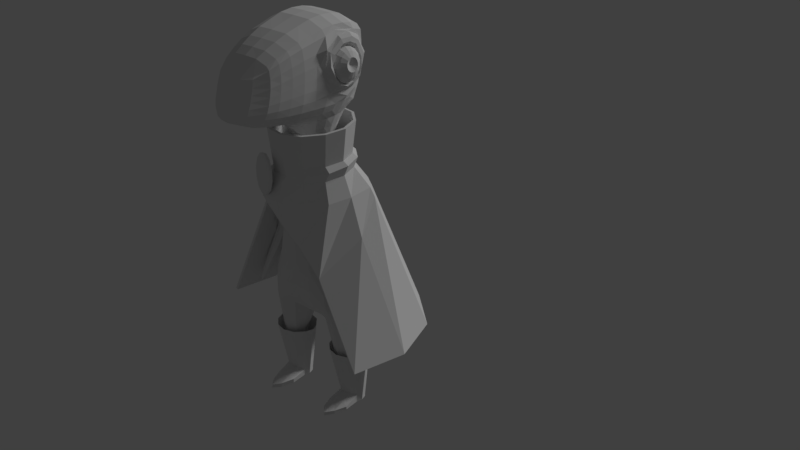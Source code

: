 # Source: lizard-1203.blend  (saved by Blender 2.79.0; exported with 4.5.12 LTS)
import bpy
from mathutils import Matrix  # noqa: F401  (used for matrix-valued properties, if any)

bpy.ops.wm.read_factory_settings(use_empty=True)
scene = bpy.context.scene
scene.name = 'Scene'

# ---- collections
col_collection_1 = bpy.data.collections.new('Collection 1'); scene.collection.children.link(col_collection_1)
col_collection_2 = bpy.data.collections.new('Collection 2'); scene.collection.children.link(col_collection_2)
col_collection_2.hide_render = True
col_collection_2.hide_viewport = True

# ---- world
world_world = bpy.data.worlds.new('World'); scene.world = world_world
world_world.color = (0.05088, 0.05088, 0.05088)
world_world.use_sun_shadow = False
world_world.sun_shadow_jitter_overblur = 0.0
world_world.cycles.sampling_method = 'MANUAL'

# ---- lights
light_sun = bpy.data.lights.new('Sun', 'SUN')
light_sun.transmission_factor = 0.0
light_sun.angle = 0.1993
light_sun.energy = 1.0
light_sun.shadow_buffer_clip_start = 0.5
light_sun.shadow_soft_size = 0.1
light_sun.shadow_cascade_max_distance = 1000.0

# ---- meshes
me_circle_003 = bpy.data.meshes.new('Circle.003')
me_circle_003.from_pydata([(-0.06867, -0.5306, 2.711), (-0.09651, -0.5279, 2.609), (-0.1667, -0.5025, 2.533), (-0.2605, -0.4613, 2.504), (-0.3527, -0.4152, 2.531), (-0.4186, -0.3766, 2.605), (-0.4406, -0.3559, 2.707), (-0.4128, -0.3586, 2.809), (-0.3426, -0.3839, 2.885), (-0.2488, -0.4252, 2.914), (-0.1566, -0.4713, 2.887), (-0.09067, -0.5099, 2.813), (-0.2362, 0.3257, 3.208), (-0.3907, 0.16, 3.199), (-0.4418, -0.06082, 3.193), (-0.3755, -0.2777, 3.19), (-0.2098, -0.4325, 3.193), (0.011, -0.4837, 3.199), (0.2277, -0.4176, 3.208), (0.3823, -0.2519, 3.217), (0.4333, -0.03104, 3.223), (0.3671, 0.1858, 3.226), (0.2014, 0.3406, 3.223), (-0.01941, 0.3918, 3.217), (-0.4572, 0.1831, 2.497), (-0.2804, 0.3739, 2.505), (-0.03058, 0.4498, 2.514), (-0.2514, -0.5, 2.501), (0.4312, -0.2926, 2.527), (0.2528, -0.4298, 2.52), (0.2887, 0.431, 2.523), (0.4793, 0.2524, 2.529), (-0.2937, -0.3863, 2.553), (-0.4417, -0.2284, 2.501), (-0.4361, -0.06646, 2.689), (-0.3721, -0.2756, 2.685), (0.343, 0.1708, 2.742), (0.1833, 0.3201, 2.738), (0.2091, -0.4108, 2.713), (0.358, -0.2512, 2.728), (-0.2124, -0.4249, 2.689), (-0.02948, 0.3696, 2.728), (-0.2382, 0.306, 2.713), (-0.3871, 0.1464, 2.699), (0.407, -0.03831, 2.738), (0.0003714, -0.4744, 2.699), (-0.3411, -0.2562, 2.837), (0.1818, 0.3045, 2.883), (0.3462, -0.2331, 2.874), (-0.1907, -0.3967, 2.84), (-0.01845, 0.3511, 2.874), (-0.3551, 0.141, 2.849), (0.3923, -0.03278, 2.883), (0.009543, -0.4432, 2.849), (-0.4012, -0.05938, 2.84), (0.3322, 0.164, 2.887), (0.2061, -0.3834, 2.862), (-0.215, 0.2912, 2.862), (-0.3967, -0.0426, 2.739), (0.3756, 0.1911, 2.846), (0.2445, -0.3873, 2.789), (-0.2016, 0.3275, 2.789), (-0.3326, -0.2509, 2.732), (0.2166, 0.3402, 2.838), (0.3917, -0.2289, 2.817), (-0.1737, -0.4, 2.739), (0.005381, 0.3901, 2.817), (-0.3487, 0.1691, 2.76), (0.4397, -0.01718, 2.838), (0.0376, -0.4499, 2.76), (0.4904, -0.03813, 2.531), (0.002897, -0.528, 2.51), (-0.9734, 0.3973, 1.005), (-0.5616, 0.8377, 1.023), (0.01518, 1.013, 1.045), (1.065, -0.6751, 1.075), (0.6023, 0.8761, 1.066), (1.042, 0.4639, 1.08), (-1.11, -0.1902, 0.9967), (1.218, -0.1133, 1.083), (-0.5025, 0.2018, 2.358), (-0.471, -0.2279, 2.336), (-0.1717, -0.5075, 2.43), (-0.03065, 0.5046, 2.424), (-0.3144, 0.4184, 2.413), (0.3055, 0.4668, 2.434), (0.5132, -0.5422, 1.855), (0.6336, -0.05629, 2.145), (0.04777, -0.564, 2.314), (0.253, -0.5386, 2.116), (0.522, 0.2641, 2.441)], [], [(1, 2, 3, 4, 5, 6, 7, 8, 9, 10, 11, 0), (38, 45, 71, 29), (35, 34, 33, 32), (37, 36, 31, 30), (34, 43, 24, 33), (45, 40, 27, 71), (44, 39, 28, 70), (40, 35, 32, 27), (41, 37, 30, 26), (36, 44, 70, 31), (60, 69, 45, 38), (59, 68, 44, 36), (58, 67, 43, 34), (61, 66, 41, 42), (69, 65, 40, 45), (68, 64, 39, 44), (67, 61, 42, 43), (66, 63, 37, 41), (65, 62, 35, 40), (64, 60, 38, 39), (63, 59, 36, 37), (62, 58, 34, 35), (15, 14, 54, 46), (22, 21, 55, 47), (19, 18, 56, 48), (16, 15, 46, 49), (23, 22, 47, 50), (13, 12, 57, 51), (20, 19, 48, 52), (17, 16, 49, 53), (12, 23, 50, 57), (14, 13, 51, 54), (21, 20, 52, 55), (18, 17, 53, 56), (46, 54, 58, 62), (47, 55, 59, 63), (48, 56, 60, 64), (49, 46, 62, 65), (50, 47, 63, 66), (51, 57, 61, 67), (52, 48, 64, 68), (53, 49, 65, 69), (57, 50, 66, 61), (54, 51, 67, 58), (55, 52, 68, 59), (56, 53, 69, 60), (39, 38, 29, 28), (43, 42, 25, 24), (42, 41, 26, 25), (81, 80, 72, 78), (84, 83, 74, 73), (83, 85, 76, 74), (80, 84, 73, 72), (87, 86, 75, 79), (90, 87, 79, 77), (85, 90, 77, 76), (30, 31, 90, 85), (28, 29, 89, 86), (71, 27, 82, 88), (31, 70, 87, 90), (29, 71, 88, 89), (70, 28, 86, 87), (24, 25, 84, 80), (26, 30, 85, 83), (25, 26, 83, 84), (33, 24, 80, 81)])
me_circle_003.use_remesh_preserve_volume = False
me_circle_003.use_remesh_preserve_attributes = False
me_circle_003.use_mirror_vertex_groups = False
me_circle_003.update()
me_circle = bpy.data.meshes.new('Circle')
me_circle.from_pydata([(3.155, 1.346, 1.083), (2.63, 1.206, 1.083), (2.246, 0.8215, 1.083), (2.105, 0.2967, 1.083), (2.246, -0.228, 1.083), (2.63, -0.6122, 1.083), (3.155, -0.7528, 1.083), (3.679, -0.6118, 1.083), (4.064, -0.228, 1.083), (4.204, 0.2967, 1.083), (4.064, 0.8215, 1.083), (3.679, 1.206, 1.083), (3.105, 1.757, 6.257), (2.132, 1.497, 6.257), (1.419, 0.6716, 6.257), (1.159, 0.04944, 6.257), (1.419, -0.692, 6.257), (2.132, -1.389, 6.257), (3.105, -1.65, 6.257), (4.079, -1.389, 6.257), (4.791, -0.6899, 6.257), (5.052, 0.08093, 6.257), (4.791, 0.679, 6.257), (4.079, 1.497, 6.257), (2.192, 0.8051, 1.475), (2.043, 0.278, 1.475), (4.258, 0.2804, 1.475), (4.11, 0.8057, 1.475), (3.151, -0.7806, 2.001), (3.705, -0.6321, 2.001), (2.192, -0.2276, 1.668), (3.705, 1.219, 1.475), (3.151, 1.368, 1.475), (2.597, 1.219, 1.475), (4.11, -0.2275, 1.818), (2.597, -0.632, 2.001), (2.246, -0.228, 1.083), (2.63, -0.6122, 1.083), (3.155, -0.7528, 1.083), (3.679, -0.6118, 1.083), (4.064, -0.228, 1.083), (2.273, -1.601, 0.9637), (2.63, -2.767, 0.9829), (3.156, -3.406, 0.9829), (3.678, -2.669, 0.9944), (4.065, -1.57, 0.999), (3.152, -3.39, 1.304), (3.689, -2.67, 1.313), (2.214, -1.634, 1.392), (4.092, -1.604, 1.317), (2.597, -2.807, 1.375), (2.259, -0.9143, 1.023), (2.203, -0.9459, 1.507), (2.597, -1.735, 1.71), (2.63, -1.69, 1.033), (4.101, -0.931, 1.54), (3.697, -1.666, 1.722), (3.155, -2.079, 1.033), (3.152, -2.101, 1.71), (3.679, -1.64, 1.039), (4.064, -0.8991, 1.041)], [], [(25, 24, 14, 15), (27, 26, 21, 22), (29, 28, 18, 19), (30, 25, 15, 16), (31, 27, 22, 23), (33, 32, 12, 13), (34, 29, 19, 20), (35, 30, 16, 17), (32, 31, 23, 12), (24, 33, 13, 14), (26, 34, 20, 21), (28, 35, 17, 18), (56, 29, 34, 55), (9, 8, 34, 26), (2, 1, 33, 24), (0, 11, 31, 32), (7, 6, 38, 39), (1, 0, 32, 33), (11, 10, 27, 31), (4, 3, 25, 30), (10, 9, 26, 27), (3, 2, 24, 25), (57, 54, 42, 43), (56, 55, 49, 47), (54, 51, 41, 42), (52, 53, 50, 48), (30, 35, 53, 52), (8, 7, 39, 40), (5, 4, 36, 37), (35, 28, 58, 53), (6, 5, 37, 38), (43, 42, 50, 46), (42, 41, 48, 50), (45, 44, 47, 49), (44, 43, 46, 47), (51, 52, 48, 41), (58, 56, 47, 46), (59, 57, 43, 44), (53, 58, 46, 50), (55, 60, 45, 49), (60, 59, 44, 45), (40, 39, 59, 60), (52, 51, 36, 30), (39, 38, 57, 59), (34, 8, 60, 55), (56, 58, 28, 29), (37, 36, 51, 54), (38, 37, 54, 57)])
me_circle.use_remesh_preserve_volume = False
me_circle.use_remesh_preserve_attributes = False
me_circle.use_mirror_vertex_groups = False
me_circle.update()
me_sphere = bpy.data.meshes.new('Sphere')
me_sphere.from_pydata([(0.4389, 0.1733, 3.832), (0.4035, 0.2144, 3.826), (0.2646, 0.2178, 3.808), (0.1641, 0.1213, 3.795), (0.4728, 0.1082, 3.809), (0.4449, 0.1638, 3.783), (0.4112, 0.202, 3.761), (0.3427, 0.2166, 3.747), (0.2724, 0.2054, 3.744), (0.2108, 0.1701, 3.751), (0.1674, 0.1161, 3.768), (0.4752, 0.09319, 3.787), (0.4495, 0.1361, 3.741), (0.4172, 0.1658, 3.707), (0.3492, 0.1774, 3.688), (0.2783, 0.1691, 3.689), (0.2153, 0.1424, 3.709), (0.1698, 0.1011, 3.746), (0.4766, 0.07059, 3.771), (0.452, 0.09433, 3.713), (0.4205, 0.1112, 3.67), (0.3528, 0.1183, 3.648), (0.2816, 0.1146, 3.652), (0.2179, 0.1006, 3.681), (0.1712, 0.0785, 3.73), (0.4767, 0.04385, 3.766), (0.4521, 0.04492, 3.703), (0.4206, 0.04666, 3.656), (0.3529, 0.04844, 3.634), (0.2817, 0.05003, 3.639), (0.218, 0.0512, 3.671), (0.1712, 0.05176, 3.725), (0.4754, 0.01704, 3.771), (0.4497, -0.004621, 3.712), (0.4175, -0.01807, 3.668), (0.3496, -0.02162, 3.647), (0.2786, -0.01469, 3.651), (0.2156, 0.001661, 3.68), (0.17, 0.02495, 3.73), (0.473, -0.005757, 3.786), (0.4452, -0.04675, 3.739), (0.4117, -0.07311, 3.704), (0.3432, -0.0812, 3.686), (0.2728, -0.06974, 3.687), (0.2111, -0.04047, 3.708), (0.1675, 0.00215, 3.745), (0.4698, -0.02108, 3.808), (0.4394, -0.07505, 3.781), (0.404, -0.1101, 3.758), (0.3349, -0.1212, 3.744), (0.2652, -0.1067, 3.741), (0.2053, -0.06877, 3.749), (0.1644, -0.01317, 3.767), (0.4663, -0.02658, 3.835), (0.433, -0.08523, 3.83), (0.3957, -0.1234, 3.822), (0.3259, -0.1356, 3.814), (0.2568, -0.12, 3.805), (0.1989, -0.07894, 3.798), (0.1609, -0.01867, 3.794), (0.4631, -0.02143, 3.861), (0.427, -0.07571, 3.879), (0.3879, -0.111, 3.887), (0.3175, -0.1222, 3.883), (0.2491, -0.1076, 3.869), (0.1929, -0.06943, 3.847), (0.1577, -0.01353, 3.82), (0.4606, -0.006417, 3.884), (0.4225, -0.04797, 3.921), (0.3819, -0.07471, 3.941), (0.314, -0.08294, 3.942), (0.2431, -0.07133, 3.924), (0.1884, -0.04169, 3.889), (0.1552, 0.00149, 3.843), (0.4593, 0.01618, 3.899), (0.4199, -0.006214, 3.949), (0.3786, -0.02015, 3.978), (0.3075, -0.02387, 3.982), (0.2398, -0.01677, 3.961), (0.1858, 6.731e-05, 3.917), (0.1539, 0.02409, 3.858), (0.4592, 0.04292, 3.905), (0.4199, 0.04319, 3.959), (0.3785, 0.04441, 3.992), (0.3074, 0.046, 3.997), (0.2397, 0.04778, 3.974), (0.1858, 0.04948, 3.928), (0.1538, 0.05083, 3.864), (0.4605, 0.06973, 3.9), (0.4222, 0.09273, 3.95), (0.3816, 0.1091, 3.979), (0.3107, 0.1161, 3.984), (0.2428, 0.1125, 3.962), (0.1881, 0.09902, 3.918), (0.1551, 0.07764, 3.859), (0.4629, 0.09253, 3.885), (0.4267, 0.1349, 3.923), (0.3874, 0.1642, 3.944), (0.317, 0.1756, 3.945), (0.2486, 0.1676, 3.926), (0.1926, 0.1411, 3.891), (0.1575, 0.1004, 3.844), (0.4661, 0.1079, 3.862), (0.4326, 0.1632, 3.881), (0.3951, 0.2012, 3.89), (0.3253, 0.2157, 3.886), (0.2563, 0.2045, 3.872), (0.1984, 0.1695, 3.849), (0.1607, 0.1158, 3.821), (0.4289, 0.04342, 3.835), (0.4696, 0.1134, 3.836), (0.3344, 0.2301, 3.817), (0.2048, 0.1796, 3.8), (0.1487, 0.05163, 3.793)], [], [(3, 112, 9, 10), (2, 111, 7, 8), (1, 0, 5, 6), (110, 109, 4), (113, 3, 10), (112, 2, 8, 9), (111, 1, 6, 7), (0, 110, 4, 5), (4, 109, 11), (113, 10, 17), (9, 8, 15, 16), (7, 6, 13, 14), (5, 4, 11, 12), (10, 9, 16, 17), (8, 7, 14, 15), (6, 5, 12, 13), (16, 15, 22, 23), (14, 13, 20, 21), (12, 11, 18, 19), (17, 16, 23, 24), (15, 14, 21, 22), (13, 12, 19, 20), (11, 109, 18), (113, 17, 24), (24, 23, 30, 31), (22, 21, 28, 29), (20, 19, 26, 27), (18, 109, 25), (113, 24, 31), (23, 22, 29, 30), (21, 20, 27, 28), (19, 18, 25, 26), (29, 28, 35, 36), (27, 26, 33, 34), (25, 109, 32), (113, 31, 38), (30, 29, 36, 37), (28, 27, 34, 35), (26, 25, 32, 33), (31, 30, 37, 38), (113, 38, 45), (37, 36, 43, 44), (35, 34, 41, 42), (33, 32, 39, 40), (38, 37, 44, 45), (36, 35, 42, 43), (34, 33, 40, 41), (32, 109, 39), (42, 41, 48, 49), (40, 39, 46, 47), (45, 44, 51, 52), (43, 42, 49, 50), (41, 40, 47, 48), (39, 109, 46), (113, 45, 52), (44, 43, 50, 51), (52, 51, 58, 59), (50, 49, 56, 57), (48, 47, 54, 55), (46, 109, 53), (113, 52, 59), (51, 50, 57, 58), (49, 48, 55, 56), (47, 46, 53, 54), (55, 54, 61, 62), (53, 109, 60), (113, 59, 66), (58, 57, 64, 65), (56, 55, 62, 63), (54, 53, 60, 61), (59, 58, 65, 66), (57, 56, 63, 64), (113, 66, 73), (65, 64, 71, 72), (63, 62, 69, 70), (61, 60, 67, 68), (66, 65, 72, 73), (64, 63, 70, 71), (62, 61, 68, 69), (60, 109, 67), (68, 67, 74, 75), (73, 72, 79, 80), (71, 70, 77, 78), (69, 68, 75, 76), (67, 109, 74), (113, 73, 80), (72, 71, 78, 79), (70, 69, 76, 77), (80, 79, 86, 87), (78, 77, 84, 85), (76, 75, 82, 83), (74, 109, 81), (113, 80, 87), (79, 78, 85, 86), (77, 76, 83, 84), (75, 74, 81, 82), (81, 109, 88), (113, 87, 94), (86, 85, 92, 93), (84, 83, 90, 91), (82, 81, 88, 89), (87, 86, 93, 94), (85, 84, 91, 92), (83, 82, 89, 90), (93, 92, 99, 100), (91, 90, 97, 98), (89, 88, 95, 96), (94, 93, 100, 101), (92, 91, 98, 99), (90, 89, 96, 97), (88, 109, 95), (113, 94, 101), (101, 100, 107, 108), (99, 98, 105, 106), (97, 96, 103, 104), (95, 109, 102), (113, 101, 108), (100, 99, 106, 107), (98, 97, 104, 105), (96, 95, 102, 103), (106, 105, 111, 2), (104, 103, 0, 1), (102, 109, 110), (113, 108, 3), (107, 106, 2, 112), (105, 104, 1, 111), (103, 102, 110, 0), (108, 107, 112, 3)])
me_sphere.use_remesh_preserve_volume = False
me_sphere.use_remesh_preserve_attributes = False
me_sphere.use_mirror_vertex_groups = False
me_sphere.update()
me_cylinder_005 = bpy.data.meshes.new('Cylinder.005')
me_cylinder_005.from_pydata([(0.0, 0.5818, -0.8395), (0.3667, 0.6054, -0.8352), (0.7849, 0.5279, -0.832), (1.102, 0.3059, -0.82), (1.139, -0.03699, -0.8231), (1.051, -0.3337, -0.8264), (0.7354, -0.6503, -0.8506), (0.3603, -0.6974, -0.8567), (0.0, -0.6421, -0.8562), (0.0, 0.4113, 0.7999), (0.1685, 0.38, 0.7999), (0.2599, 0.2908, 0.7999), (0.3341, 0.1574, 0.7999), (0.3601, -1.798e-08, 0.7999), (0.3341, -0.1574, 0.7999), (0.2599, -0.2908, 0.7999), (0.1685, -0.38, 0.7999), (0.0, -0.4113, 0.7999), (0.2957, 0.5906, 0.07036), (0.5118, 0.5158, 0.07036), (0.6562, 0.2776, 0.07036), (0.7069, -0.003511, 0.07036), (0.6562, -0.2846, 0.07036), (0.5118, -0.5229, 0.07036), (0.2957, -0.6821, 0.07036), (0.0, -0.738, 0.07036), (0.0, 0.6235, 0.07036), (0.3572, 0.5062, -0.4254), (0.6278, 0.4387, -0.4254), (0.8217, 0.1429, -0.4254), (0.8706, -0.114, -0.4254), (0.8217, -0.3708, -0.4254), (0.5985, -0.5886, -0.4254), (0.3424, -0.7341, -0.4254), (0.0, -0.7852, -0.4254), (0.0, 0.5573, -0.4254), (0.8191, 0.2547, -2.007), (0.6754, 0.09989, -2.007), (0.8191, -0.05488, -2.007), (0.9207, -0.009549, -2.007), (0.9628, 0.09989, -2.007), (0.7175, -0.009549, -2.007), (0.9207, 0.2093, -2.007), (0.6974, 0.2091, -2.005), (0.5453, -0.06813, -1.487), (0.6099, -0.2502, -1.487), (0.9551, -0.2502, -1.487), (1.027, -0.06425, -1.487), (0.7825, 0.1979, -1.487), (0.6098, 0.1217, -1.487), (0.7824, -0.3272, -1.487), (0.9551, 0.1217, -1.487), (0.9817, -0.3995, -0.9919), (0.6711, 0.4099, -1.002), (1.075, -0.06424, -0.9878), (0.9818, 0.2683, -0.9919), (0.3139, -0.06424, -1.015), (0.3605, 0.41, -1.024), (0.4577, -0.3995, -1.01), (0.7926, -0.5384, -1.002), (0.001258, 0.437, -1.018), (0.0, -0.5573, 1.01), (0.2161, -0.435, 0.9569), (0.2923, -0.3356, 0.9569), (0.375, -0.1868, 0.9569), (0.404, -0.01132, 0.9569), (0.375, 0.1642, 0.9569), (0.2923, 0.3129, 0.9569), (0.1985, 0.4123, 0.9569), (-0.002025, 0.4468, 0.9569), (0.0, -0.06424, -1.015), (0.0, -0.3995, -1.01), (1.839, 0.06145, -1.01), (1.775, -0.01694, -1.025), (1.84, -0.0941, -1.01), (1.885, -0.07089, -0.9988), (1.904, -0.01571, -0.9944), (1.794, -0.07176, -1.021), (1.885, 0.03911, -0.9991), (1.793, 0.03823, -1.021), (0.8213, 0.2108, 0.2889), (0.6381, -0.01301, 0.2453), (0.8238, -0.2155, 0.29), (0.9539, -0.164, 0.3211), (0.9755, -0.009489, 0.3297), (0.693, -0.1695, 0.2587), (0.9522, 0.1842, 0.3203), (0.6736, 0.1539, 0.2579), (0.0, 0.5444, 0.3963), (0.2081, 0.5084, 0.3963), (0.3563, 0.4125, 0.3963), (0.4835, 0.2723, 0.4016), (0.5038, 0.00115, 0.3931), (0.4835, -0.2606, 0.3928), (0.3563, -0.4102, 0.3963), (0.2081, -0.5363, 0.3963), (0.0, -0.5806, 0.3963), (1.323, 0.1647, -0.2977), (1.312, 0.2839, -0.2967), (1.073, 0.162, -0.3538), (1.115, 0.04281, -0.3437), (1.213, 0.3325, -0.3206), (1.114, 0.282, -0.3442), (1.215, -0.005779, -0.3198), (1.314, 0.0447, -0.2961), (0.3658, 0.5157, -0.6386), (0.0, 0.5322, 0.5059), (0.1792, 0.4936, 0.5059), (0.307, 0.3859, 0.5059), (0.4068, 0.2238, 0.5059), (0.4248, -0.251, 0.5059), (0.307, -0.3853, 0.5059), (0.1792, -0.5035, 0.5059), (0.0, -0.545, 0.5059), (0.0, 0.4746, 0.614), (0.1738, 0.4393, 0.614), (0.2836, 0.3398, 0.614), (0.386, 0.1541, 0.607), (0.4544, -0.003969, 0.6373), (0.386, -0.1779, 0.6045), (0.2836, -0.34, 0.614), (0.1738, -0.4379, 0.614), (0.0, -0.4807, 0.614), (0.5421, -0.1476, 0.5979), (0.8718, 0.197, 0.4402), (0.9024, -0.016, 0.4356), (0.8548, -0.2029, 0.4342), (0.8026, 0.18, 0.5408), (0.7759, -0.1903, 0.5389), (0.7088, 0.1479, 0.5978), (0.7415, 0.000126, 0.609), (0.6894, -0.1202, 0.5988), (0.8415, -0.01338, 0.5479), (0.5916, -0.2207, 0.5121), (0.5393, 0.1377, 0.604), (0.5721, 0.001084, 0.6246), (0.6525, -0.2152, 0.4046), (0.6585, 0.2148, 0.4178), (0.6032, 0.2038, 0.5147), (1.093, 0.03957, 0.1591), (0.7521, 0.03622, 0.07857), (0.9266, 0.2494, 0.1201), (0.929, -0.1567, 0.1211), (1.051, 0.2151, 0.15), (0.8044, -0.1128, 0.09125), (0.8027, 0.1863, 0.09051), (1.053, -0.1177, 0.1507), (0.7142, 0.4354, -0.6369), (0.9732, 0.1801, -0.6305), (1.016, -0.1217, -0.6321), (0.9457, -0.3989, -0.6339), (0.6742, -0.6686, -0.6624), (0.3556, -0.7609, -0.6639), (0.0, -0.755, -0.6723), (0.0, 0.5622, -0.6444), (0.6189, -1.865, 1.774), (0.6746, -1.628, 1.809), (0.5866, -1.854, 1.86), (0.6283, -1.882, 1.698), (0.6823, -1.635, 1.723), (0.641, -1.628, 1.902), (0.3227, 1.042, 1.843), (0.0, 1.06, 1.843), (0.3334, 0.9737, 1.958), (0.309, 1.07, 1.737), (0.0, 1.095, 1.738), (0.0, 0.9845, 1.959), (0.3746, 0.4373, 2.139), (0.3841, 0.1581, 2.17), (0.0, 0.4191, 2.146), (0.0, 0.1359, 2.178), (0.2263, -2.372, 1.711), (0.2251, -2.3, 1.789), (0.0, -2.412, 1.715), (0.2288, -2.427, 1.652), (0.0, -2.333, 1.794), (0.0, -2.471, 1.656), (0.2415, -2.069, 1.304), (0.0, -2.086, 1.294), (0.2633, -1.788, 1.271), (0.0, -1.803, 1.26), (0.2796, -1.881, 1.941), (0.3092, -1.662, 1.996), (0.0, -1.9, 1.949), (0.0, -1.681, 2.004), (-0.001363, 0.5647, 1.073), (0.8665, -0.4923, 1.929), (0.4594, 0.01684, 1.068), (0.7542, -1.051, 1.876), (0.21, 0.5289, 1.067), (0.7837, -0.6302, 1.775), (0.7563, -0.4149, 2.04), (0.7208, -1.061, 1.985), (0.7597, -1.047, 1.773), (0.6931, 0.6304, 1.943), (0.7021, 0.4799, 2.015), (0.745, 0.2473, 2.022), (0.6523, 0.8033, 1.797), (0.6997, 0.2118, 2.038), (0.4424, -0.1972, 1.069), (0.3117, -1.146, 1.221), (0.3751, -0.394, 1.071), (0.0, -0.9532, 1.162), (0.3327, 0.4171, 1.067), (0.3588, -1.114, 2.099), (0.3845, -0.4737, 2.17), (0.4655, -0.4204, 1.18), (0.0, -1.136, 2.107), (0.0, -0.4972, 2.178), (0.6547, 0.5619, 1.424), (0.6372, 0.6588, 1.497), (0.7301, 0.223, 1.383), (0.6132, 0.4534, 1.329), (0.7178, 0.3075, 1.446), (0.6666, 0.1931, 1.332), (0.5127, -0.1726, 1.176), (0.7508, -0.4093, 1.445), (0.5148, 0.08055, 1.173), (0.7073, -1.071, 1.452), (0.4741, 0.3135, 1.174), (0.7046, -0.4246, 1.346), (0.784, -0.3739, 1.481), (0.7347, -1.057, 1.554), (0.6583, -1.089, 1.362), (0.2187, -2.55, 1.481), (0.2253, -2.522, 1.536), (0.0, -2.589, 1.482), (0.2124, -2.535, 1.43), (0.0, -2.565, 1.539), (0.0, -2.57, 1.428), (0.2655, 1.021, 1.413), (0.0, 1.047, 1.417), (0.2783, 1.059, 1.516), (0.2531, 0.9153, 1.324), (-0.004885, 0.9352, 1.326), (0.0, 1.088, 1.519), (0.5825, -1.967, 1.467), (0.6298, -1.696, 1.46), (0.609, -1.935, 1.54), (0.5376, -1.994, 1.403), (0.5812, -1.723, 1.387), (0.6584, -1.67, 1.544), (0.5916, 0.1756, 1.255), (0.5445, 0.4337, 1.256), (0.5593, 0.9041, 1.748), (0.5729, 0.8875, 1.854), (0.5978, 0.842, 1.96), (0.5719, -1.634, 1.941), (0.5223, -1.852, 1.892), (0.4613, -2.334, 1.535), (0.4443, -2.365, 1.478), (0.4179, -2.363, 1.43), (0.0, -2.487, 1.378), (0.212, -2.458, 1.383), (0.0, 0.856, 2.025), (0.3447, 0.8547, 2.022), (0.2314, -2.199, 1.827), (0.0, -2.226, 1.834), (0.4679, -2.02, 1.354), (0.5059, -1.749, 1.33), (0.682, -0.4318, 2.1), (0.3743, 0.5589, 1.172), (0.6476, -1.076, 2.036), (0.0, -1.49, 1.231), (0.2872, -1.473, 1.243), (0.3369, -1.406, 2.049), (0.0, -1.427, 2.057), (0.6986, -1.375, 1.549), (0.6698, -1.393, 1.455), (0.6202, -1.415, 1.373), (0.5788, -1.108, 1.292), (0.221, 0.6819, 1.17), (0.6252, -0.4425, 1.269), (0.6415, 0.463, 2.072), (0.6692, 0.197, 2.099), (0.7737, -0.05535, 1.444), (0.7445, -0.08959, 1.415), (0.6995, -0.1051, 1.34), (0.3877, -0.1504, 2.181), (0.0, -0.1737, 2.189), (0.4651, 0.8082, 1.335), (0.4895, 0.8604, 1.415), (0.5131, 0.8891, 1.518), (0.4436, -2.162, 1.796), (0.4617, -2.209, 1.722), (0.4702, -2.249, 1.66), (0.6858, -1.361, 1.945), (0.7189, -1.355, 1.844), (0.7248, -1.355, 1.749), (0.7128, -0.09265, 2.062), (0.7408, -0.09824, 2.035), (0.6568, 0.7737, 1.63), (0.7913, -0.5302, 1.637), (0.0, 0.721, 1.172), (0.7492, -1.048, 1.663), (0.2295, -2.474, 1.594), (0.0, -2.519, 1.597), (0.0, 1.1, 1.629), (0.2938, 1.072, 1.626), (0.6737, -1.649, 1.633), (0.6225, -1.905, 1.618), (0.4428, 0.7485, 1.252), (0.5483, 0.783, 2.02), (0.39, -2.335, 1.399), (0.4214, -2.116, 1.816), (0.5423, -1.436, 1.309), (0.6146, -1.372, 1.99), (0.6217, -0.123, 1.261), (0.6819, -0.1092, 2.109), (0.5362, 0.9014, 1.633), (0.4698, -2.288, 1.597), (0.7143, -1.361, 1.648), (0.2472, 0.8768, 1.249), (0.0, 0.9137, 1.253), (0.4245, 0.2214, 1.068), (0.3907, -0.7731, 1.2), (0.6026, -0.7663, 1.28), (0.6821, -0.7477, 1.354), (0.7296, -0.7313, 1.448), (0.7777, -0.7116, 1.789), (0.755, -0.7186, 1.556), (0.7678, -0.7115, 1.672), (0.7724, -0.7178, 1.899), (0.0, -0.8079, 2.143), (0.6653, -0.745, 2.069), (0.7391, -0.7293, 2.014), (0.372, -0.7851, 2.136), (0.1773, -0.6353, 1.116), (0.8384, 0.5756, 1.652), (0.8074, 0.6009, 1.744), (0.8232, 0.4399, 1.881), (0.8393, 0.227, 1.931), (0.8532, 0.001996, 1.933), (0.8562, -0.2551, 1.853), (0.8558, -0.3256, 1.752), (0.89, -0.2806, 1.637), (0.9035, -0.1424, 1.555), (0.8901, 0.06903, 1.515), (0.8592, 0.2985, 1.533), (0.8505, 0.5023, 1.587), (0.7707, 0.6446, 1.633), (0.7855, 0.7159, 1.759), (0.8034, 0.531, 1.907), (0.8236, 0.3111, 1.971), (0.8365, -0.03756, 1.982), (0.8384, -0.3656, 1.885), (0.8735, -0.4003, 1.749), (0.8627, -0.3325, 1.616), (0.8526, -0.1745, 1.529), (0.829, 0.07383, 1.488), (0.8159, 0.3245, 1.492), (0.827, 0.5289, 1.554), (0.7124, 0.7256, 1.619), (0.7424, 0.7851, 1.762), (0.7574, 0.5675, 1.928), (0.7797, 0.2802, 2.009), (0.768, -0.05481, 2.014), (0.7968, -0.4235, 1.905), (0.8162, -0.5027, 1.752), (0.7918, -0.4297, 1.622), (0.8206, -0.2787, 1.504), (0.7678, 0.01968, 1.458), (0.7449, 0.3524, 1.463), (0.7229, 0.6428, 1.539), (0.6938, 0.4607, 1.653), (0.7021, 0.4809, 1.726), (0.7145, 0.3542, 1.834), (0.7272, 0.1867, 1.873), (0.7382, 0.009639, 1.874), (0.7405, -0.1927, 1.812), (0.7401, -0.2482, 1.732), (0.7334, -0.2131, 1.641), (0.7223, -0.1046, 1.577), (0.71, 0.06177, 1.545), (0.6993, 0.2425, 1.546), (0.6944, 0.4014, 1.595)], [], [(14, 13, 65, 64), (16, 15, 63, 62), (121, 16, 17, 122), (120, 15, 16, 121), (119, 14, 15, 120), (118, 13, 14, 119), (117, 12, 13, 118), (116, 11, 12, 117), (115, 10, 11, 116), (114, 9, 10, 115), (35, 26, 18, 27), (27, 18, 19, 28), (28, 19, 20, 29), (29, 20, 21, 30), (30, 21, 22, 31), (31, 22, 23, 32), (32, 23, 24, 33), (33, 24, 25, 34), (152, 33, 34, 153), (151, 32, 33, 152), (150, 31, 32, 151), (149, 30, 31, 150), (148, 29, 30, 149), (147, 28, 29, 148), (105, 27, 28, 147), (154, 35, 27, 105), (44, 56, 57, 49), (50, 46, 52, 59), (45, 50, 59, 58), (44, 45, 58, 56), (51, 55, 54, 47), (47, 54, 52, 46), (48, 49, 57, 53), (51, 48, 53, 55), (39, 40, 47, 46), (41, 45, 44, 37), (40, 42, 51, 47), (38, 50, 45, 41), (42, 36, 48, 51), (39, 46, 50, 38), (36, 43, 49, 48), (43, 37, 44, 49), (57, 1, 2, 53), (6, 59, 52, 5), (56, 58, 71, 70), (0, 1, 57, 60), (3, 4, 54, 55), (4, 5, 52, 54), (53, 2, 3, 55), (7, 58, 59, 6), (8, 71, 58, 7), (57, 56, 70, 60), (12, 11, 67, 66), (10, 9, 69, 68), (17, 16, 62, 61), (15, 14, 64, 63), (13, 12, 66, 65), (11, 10, 68, 67), (143, 86, 84, 139), (144, 85, 81, 140), (145, 87, 80, 141), (146, 83, 82, 142), (141, 80, 86, 143), (142, 82, 85, 144), (140, 81, 87, 145), (139, 84, 83, 146), (26, 88, 89, 18), (18, 89, 90, 19), (19, 90, 91, 20), (20, 91, 92, 21), (21, 92, 93, 22), (22, 93, 94, 23), (23, 94, 95, 24), (24, 95, 96, 25), (76, 97, 104, 75), (73, 99, 102, 79), (74, 103, 100, 77), (72, 101, 98, 78), (75, 104, 103, 74), (79, 102, 101, 72), (77, 100, 99, 73), (78, 98, 97, 76), (80, 87, 91, 137), (88, 106, 107, 89), (89, 107, 108, 90), (90, 108, 109, 91), (93, 110, 111, 94), (94, 111, 112, 95), (95, 112, 113, 96), (106, 114, 115, 107), (107, 115, 116, 108), (108, 116, 117, 109), (110, 119, 120, 111), (111, 120, 121, 112), (112, 121, 122, 113), (81, 92, 91, 87), (133, 136, 126, 128), (123, 133, 128, 131), (134, 135, 130, 129), (128, 132, 130, 131), (127, 129, 130, 132), (128, 126, 125, 132), (127, 132, 125, 124), (135, 123, 131, 130), (138, 134, 129, 127), (137, 138, 127, 124), (85, 93, 92, 81), (83, 126, 136, 82), (91, 109, 138, 137), (109, 117, 134, 138), (118, 119, 123, 135), (117, 118, 135, 134), (119, 110, 133, 123), (110, 93, 136, 133), (82, 136, 93, 85), (86, 80, 137, 124), (84, 86, 124, 125), (83, 84, 125, 126), (97, 139, 146, 104), (99, 140, 145, 102), (103, 142, 144, 100), (101, 141, 143, 98), (104, 146, 142, 103), (102, 145, 141, 101), (100, 144, 140, 99), (98, 143, 139, 97), (0, 154, 105, 1), (1, 105, 147, 2), (2, 147, 148, 3), (3, 148, 149, 4), (4, 149, 150, 5), (5, 150, 151, 6), (6, 151, 152, 7), (7, 152, 153, 8), (155, 158, 159, 156), (156, 159, 288, 287), (158, 300, 299, 159), (159, 299, 311, 288), (155, 156, 160, 157), (157, 160, 247, 248), (156, 287, 286, 160), (160, 286, 306, 247), (161, 164, 165, 162), (164, 298, 297, 165), (161, 162, 166, 163), (163, 166, 254, 255), (167, 169, 170, 168), (168, 170, 279, 278), (171, 172, 175, 173), (172, 256, 257, 175), (171, 173, 176, 174), (174, 176, 296, 295), (177, 178, 180, 179), (179, 180, 263, 264), (324, 260, 205, 326), (264, 305, 259, 179), (179, 259, 258, 177), (200, 270, 305, 264), (303, 251, 227, 253), (181, 182, 184, 183), (182, 265, 266, 184), (68, 189, 203, 67), (185, 293, 271, 189), (69, 185, 189, 68), (67, 203, 314, 66), (186, 290, 289, 191), (191, 289, 308, 260), (66, 314, 187, 65), (188, 192, 286, 287), (65, 187, 199, 64), (192, 262, 306, 286), (64, 199, 201, 63), (189, 271, 261, 203), (188, 287, 288, 193), (193, 288, 311, 294), (194, 195, 198, 196), (196, 198, 289, 290), (195, 273, 274, 198), (198, 274, 308, 289), (224, 250, 249, 225), (225, 249, 310, 295), (251, 250, 224, 227), (295, 310, 285, 174), (315, 206, 272, 316), (200, 264, 263, 202), (314, 219, 217, 187), (204, 207, 266, 265), (171, 284, 283, 172), (181, 248, 247, 182), (174, 285, 284, 171), (182, 247, 306, 265), (172, 283, 304, 256), (265, 306, 262, 204), (199, 215, 206, 201), (205, 278, 279, 208), (194, 197, 244, 245), (195, 194, 245, 246), (273, 195, 246, 302), (273, 302, 255, 167), (197, 291, 309, 244), (167, 255, 254, 169), (209, 210, 213, 211), (211, 213, 275, 276), (221, 275, 361, 360), (292, 221, 360, 359), (209, 211, 214, 212), (212, 214, 242, 243), (211, 276, 277, 214), (214, 277, 307, 242), (317, 318, 218, 223), (216, 220, 277, 276), (325, 192, 188, 322), (220, 272, 307, 277), (316, 272, 220, 317), (319, 322, 188, 193), (216, 276, 275, 221), (190, 292, 359, 358), (320, 222, 218, 318), (218, 222, 267, 268), (321, 319, 193, 294), (222, 294, 311, 267), (321, 294, 222, 320), (323, 326, 205, 208), (218, 268, 269, 223), (223, 269, 305, 270), (187, 217, 215, 199), (278, 308, 274, 168), (168, 274, 273, 167), (203, 261, 219, 314), (205, 260, 308, 278), (255, 302, 246, 163), (224, 225, 228, 226), (225, 295, 296, 228), (224, 226, 229, 227), (227, 229, 252, 253), (230, 233, 234, 231), (230, 231, 235, 232), (232, 235, 297, 298), (161, 245, 244, 164), (298, 309, 282, 232), (232, 282, 281, 230), (230, 281, 280, 233), (163, 246, 245, 161), (164, 244, 309, 298), (236, 239, 240, 237), (237, 240, 269, 268), (239, 258, 259, 240), (240, 259, 305, 269), (236, 237, 241, 238), (238, 241, 299, 300), (237, 268, 267, 241), (241, 267, 311, 299), (183, 257, 256, 181), (291, 210, 282, 309), (210, 209, 281, 282), (209, 212, 280, 281), (301, 280, 212, 243), (312, 233, 280, 301), (234, 233, 312, 313), (293, 313, 312, 271), (271, 312, 301, 261), (261, 301, 243, 219), (219, 243, 242, 217), (217, 242, 307, 215), (215, 307, 272, 206), (324, 262, 192, 325), (304, 248, 181, 256), (157, 248, 304, 283), (155, 157, 283, 284), (158, 155, 284, 285), (300, 158, 285, 310), (238, 300, 310, 249), (236, 238, 249, 250), (239, 236, 250, 251), (258, 239, 251, 303), (258, 303, 253, 177), (177, 253, 252, 178), (315, 200, 202, 327), (206, 315, 327, 201), (260, 324, 325, 191), (207, 204, 326, 323), (292, 321, 320, 221), (292, 190, 319, 321), (221, 320, 318, 216), (190, 186, 322, 319), (270, 316, 317, 223), (191, 325, 322, 186), (220, 216, 318, 317), (200, 315, 316, 270), (262, 324, 326, 204), (63, 201, 327, 62), (62, 327, 202, 61), (336, 335, 347, 348), (333, 332, 344, 345), (328, 339, 351, 340), (330, 329, 341, 342), (337, 336, 348, 349), (334, 333, 345, 346), (331, 330, 342, 343), (338, 337, 349, 350), (335, 334, 346, 347), (332, 331, 343, 344), (339, 338, 350, 351), (329, 328, 340, 341), (343, 342, 354, 355), (350, 349, 361, 362), (347, 346, 358, 359), (344, 343, 355, 356), (351, 350, 362, 363), (341, 340, 352, 353), (348, 347, 359, 360), (345, 344, 356, 357), (340, 351, 363, 352), (342, 341, 353, 354), (349, 348, 360, 361), (346, 345, 357, 358), (335, 336, 372, 371), (332, 333, 369, 368), (339, 328, 364, 375), (329, 330, 366, 365), (336, 337, 373, 372), (333, 334, 370, 369), (330, 331, 367, 366), (337, 338, 374, 373), (334, 335, 371, 370), (331, 332, 368, 367), (338, 339, 375, 374), (328, 329, 365, 364), (186, 190, 358, 357), (290, 186, 357, 356), (196, 290, 356, 355), (194, 196, 355, 354), (197, 194, 354, 353), (291, 197, 353, 352), (210, 291, 352, 363), (213, 210, 363, 362), (275, 213, 362, 361)])
me_cylinder_005.use_remesh_preserve_volume = False
me_cylinder_005.use_remesh_preserve_attributes = False
me_cylinder_005.use_mirror_vertex_groups = False
me_cylinder_005.update()
me_cube_002 = bpy.data.meshes.new('Cube.002')
me_cube_002.from_pydata([(-0.4958, -0.2109, -1.044), (-0.7804, -0.3023, 1.022), (-0.5793, 3.517, -0.5532), (-0.5905, 3.107, 0.4378), (0.0, 3.566, -0.5995), (0.0, 3.189, 0.5072), (0.0, -0.2074, -0.9653), (0.0, -0.2192, 1.015), (-0.7351, 2.293, -0.8795), (-0.8888, 2.265, 1.014), (0.0, 2.372, 1.014), (0.0, 2.372, -0.9432), (-0.9102, 0.8488, -1.007), (0.0, 0.9706, 1.431), (0.0, 0.9706, -1.09), (-0.9497, 0.8439, 1.431), (-0.6369, -0.3153, -0.01098), (-0.6756, 3.244, -0.1011), (0.0, -0.3896, 0.02506), (0.0, 3.418, -0.04614), (-0.858, 2.219, 0.06738), (-0.9288, 0.7877, 0.1708)], [], [(20, 9, 3, 17), (18, 7, 1, 16), (13, 15, 1, 7), (12, 14, 6, 0), (17, 3, 5, 19), (2, 4, 11, 8), (5, 3, 9, 10), (21, 15, 9, 20), (16, 1, 15, 21), (8, 11, 14, 12), (10, 9, 15, 13), (0, 16, 21, 12), (12, 21, 20, 8), (2, 17, 19, 4), (6, 18, 16, 0), (8, 20, 17, 2)])
me_cube_002.use_remesh_preserve_volume = False
me_cube_002.use_remesh_preserve_attributes = False
me_cube_002.use_mirror_vertex_groups = False
me_cube_002.update()

# ---- objects
ob_circle_002 = bpy.data.objects.new('Circle.002', me_circle_003)
ob_circle = bpy.data.objects.new('Circle', me_circle)
ob_sphere = bpy.data.objects.new('Sphere', me_sphere)
ob_sun = bpy.data.objects.new('Sun', light_sun)
ob_cylinder = bpy.data.objects.new('Cylinder', me_cylinder_005)
ob_cube_001 = bpy.data.objects.new('Cube.001', me_cube_002)

# ---- transforms, parenting, visibility, modifiers, constraints
ob_circle_002.location = (0.0, 0.0, 0.0)
ob_circle_002.lineart.crease_threshold = 0.0
_m = ob_circle_002.modifiers.new('Solidify', 'SOLIDIFY')
_m.thickness = 0.028
_m.nonmanifold_thickness_mode = 'FIXED'
_m.nonmanifold_merge_threshold = 0.0003
ob_circle.location = (2.98e-08, -1.863e-09, 2.98e-08)
ob_circle.scale = (0.1218, 0.1218, 0.1218)
ob_circle.lineart.crease_threshold = 0.0
_m = ob_circle.modifiers.new('Mirror', 'MIRROR')
_m.use_clip = True
ob_sphere.location = (0.0, 0.0, 0.0)
ob_sphere.lineart.crease_threshold = 0.0
_m = ob_sphere.modifiers.new('Mirror', 'MIRROR')
_m.use_clip = True
ob_sun.location = (2.268, 5.93, 7.698)
ob_sun.rotation_euler = (0.4391, 0.9722, -4.596)
ob_sun.lineart.crease_threshold = 0.0
ob_cylinder.location = (0.0, 0.0, 2.141)
ob_cylinder.rotation_euler = (0.0, -0.0, -0.009936)
ob_cylinder.scale = (0.4694, 0.4358, 0.9789)
ob_cylinder.lineart.crease_threshold = 0.0
_m = ob_cylinder.modifiers.new('Mirror', 'MIRROR')
_m.use_clip = True
ob_cube_001.location = (0.001597, 0.3422, 3.746)
ob_cube_001.rotation_euler = (0.0, 0.0, -3.162)
ob_cube_001.scale = (0.4269, 0.4269, 0.4269)
ob_cube_001.lineart.crease_threshold = 0.0
_m = ob_cube_001.modifiers.new('Subsurf', 'SUBSURF')
_m.uv_smooth = 'PRESERVE_CORNERS'
_m.quality = 2
_m.levels = 2
_m.show_only_control_edges = False
_m = ob_cube_001.modifiers.new('Mirror', 'MIRROR')
_m.use_clip = True

# ---- collection membership
col_collection_1.objects.link(ob_circle_002)
col_collection_1.objects.link(ob_circle)
col_collection_1.objects.link(ob_sphere)
col_collection_1.objects.link(ob_sun)
col_collection_1.objects.link(ob_cylinder)
col_collection_2.objects.link(ob_cube_001)

# ---- scene / render settings (as saved in the file)
scene.frame_start = 1; scene.frame_end = 250; scene.frame_set(1)
scene.render.engine = 'CYCLES'
scene.render.resolution_percentage = 50
scene.render.dither_intensity = 0.0
scene.cycles.use_denoising = False
scene.cycles.samples = 128
scene.cycles.sampling_pattern = 'TABULATED_SOBOL'
scene.cycles.use_adaptive_sampling = False
scene.cycles.use_light_tree = False
scene.cycles.blur_glossy = 0.0
scene.cycles.sample_clamp_indirect = 0.0
scene.view_settings.view_transform = 'Standard'
bpy.context.view_layer.update()

# ---- added for rendering (the .blend has no active camera): camera
cam_auto = bpy.data.cameras.new('AutoCamera')
cam_auto.lens = 50.0
cam_auto.sensor_width = 36.0
cam_auto.clip_end = 1000.0
ob_auto_camera = bpy.data.objects.new('AutoCamera', cam_auto)
scene.collection.objects.link(ob_auto_camera)
ob_auto_camera.location = (7.00318, -7.12477, 7.15661)
ob_auto_camera.rotation_euler = (1.09748, -7.21219e-08, 0.694738)
scene.camera = ob_auto_camera
bpy.context.view_layer.update()
